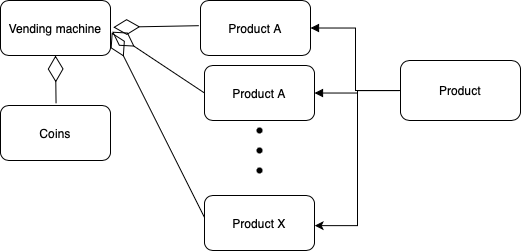

The diagram above was exported from draw.io. Its source (the exported page's mxGraphModel, read from the mxfile embedded in the PNG):
<mxGraphModel dx="636" dy="431" grid="1" gridSize="10" guides="1" tooltips="1" connect="1" arrows="1" fold="1" page="1" pageScale="1" pageWidth="827" pageHeight="1169" math="0" shadow="0">
  <root>
    <mxCell id="WIyWlLk6GJQsqaUBKTNV-0" />
    <mxCell id="WIyWlLk6GJQsqaUBKTNV-1" parent="WIyWlLk6GJQsqaUBKTNV-0" />
    <mxCell id="Lg5pifkVmoPV0msTr_av-0" value="Vending machine" style="rounded=1;whiteSpace=wrap;html=1;" vertex="1" parent="WIyWlLk6GJQsqaUBKTNV-1">
      <mxGeometry x="100" y="155" width="110" height="55" as="geometry" />
    </mxCell>
    <mxCell id="Lg5pifkVmoPV0msTr_av-4" value="Product A" style="rounded=1;whiteSpace=wrap;html=1;" vertex="1" parent="WIyWlLk6GJQsqaUBKTNV-1">
      <mxGeometry x="300" y="155" width="110" height="55" as="geometry" />
    </mxCell>
    <mxCell id="Lg5pifkVmoPV0msTr_av-5" value="" style="endArrow=diamondThin;endFill=0;endSize=24;html=1;rounded=0;entryX=1.025;entryY=0.487;entryDx=0;entryDy=0;entryPerimeter=0;exitX=-0.015;exitY=0.458;exitDx=0;exitDy=0;exitPerimeter=0;" edge="1" parent="WIyWlLk6GJQsqaUBKTNV-1" source="Lg5pifkVmoPV0msTr_av-4" target="Lg5pifkVmoPV0msTr_av-0">
      <mxGeometry width="160" relative="1" as="geometry">
        <mxPoint x="240" y="180" as="sourcePoint" />
        <mxPoint x="400" y="180" as="targetPoint" />
      </mxGeometry>
    </mxCell>
    <mxCell id="Lg5pifkVmoPV0msTr_av-6" value="Coins" style="rounded=1;whiteSpace=wrap;html=1;" vertex="1" parent="WIyWlLk6GJQsqaUBKTNV-1">
      <mxGeometry x="100" y="260" width="110" height="55" as="geometry" />
    </mxCell>
    <mxCell id="Lg5pifkVmoPV0msTr_av-7" value="" style="endArrow=diamondThin;endFill=0;endSize=24;html=1;rounded=0;exitX=0.505;exitY=-0.04;exitDx=0;exitDy=0;exitPerimeter=0;entryX=0.5;entryY=1;entryDx=0;entryDy=0;" edge="1" parent="WIyWlLk6GJQsqaUBKTNV-1" source="Lg5pifkVmoPV0msTr_av-6" target="Lg5pifkVmoPV0msTr_av-0">
      <mxGeometry width="160" relative="1" as="geometry">
        <mxPoint x="180" y="250" as="sourcePoint" />
        <mxPoint x="340" y="250" as="targetPoint" />
      </mxGeometry>
    </mxCell>
    <mxCell id="Lg5pifkVmoPV0msTr_av-8" value="Product A" style="rounded=1;whiteSpace=wrap;html=1;" vertex="1" parent="WIyWlLk6GJQsqaUBKTNV-1">
      <mxGeometry x="304" y="220" width="110" height="55" as="geometry" />
    </mxCell>
    <mxCell id="Lg5pifkVmoPV0msTr_av-9" value="Product X" style="rounded=1;whiteSpace=wrap;html=1;" vertex="1" parent="WIyWlLk6GJQsqaUBKTNV-1">
      <mxGeometry x="304" y="350" width="110" height="55" as="geometry" />
    </mxCell>
    <mxCell id="Lg5pifkVmoPV0msTr_av-10" value="" style="endArrow=diamondThin;endFill=0;endSize=24;html=1;rounded=0;entryX=1.015;entryY=0.567;entryDx=0;entryDy=0;entryPerimeter=0;exitX=0;exitY=0.5;exitDx=0;exitDy=0;" edge="1" parent="WIyWlLk6GJQsqaUBKTNV-1" source="Lg5pifkVmoPV0msTr_av-8" target="Lg5pifkVmoPV0msTr_av-0">
      <mxGeometry width="160" relative="1" as="geometry">
        <mxPoint x="190" y="230" as="sourcePoint" />
        <mxPoint x="350" y="230" as="targetPoint" />
      </mxGeometry>
    </mxCell>
    <mxCell id="Lg5pifkVmoPV0msTr_av-12" value="" style="endArrow=diamondThin;endFill=0;endSize=24;html=1;rounded=0;entryX=1.011;entryY=0.582;entryDx=0;entryDy=0;entryPerimeter=0;exitX=0;exitY=0.4;exitDx=0;exitDy=0;exitPerimeter=0;" edge="1" parent="WIyWlLk6GJQsqaUBKTNV-1" source="Lg5pifkVmoPV0msTr_av-9" target="Lg5pifkVmoPV0msTr_av-0">
      <mxGeometry width="160" relative="1" as="geometry">
        <mxPoint x="300" y="258" as="sourcePoint" />
        <mxPoint x="208" y="196" as="targetPoint" />
      </mxGeometry>
    </mxCell>
    <mxCell id="Lg5pifkVmoPV0msTr_av-13" value="" style="shape=waypoint;sketch=0;size=6;pointerEvents=1;points=[];fillColor=none;resizable=0;rotatable=0;perimeter=centerPerimeter;snapToPoint=1;" vertex="1" parent="WIyWlLk6GJQsqaUBKTNV-1">
      <mxGeometry x="349" y="275" width="20" height="20" as="geometry" />
    </mxCell>
    <mxCell id="Lg5pifkVmoPV0msTr_av-14" value="" style="shape=waypoint;sketch=0;size=6;pointerEvents=1;points=[];fillColor=none;resizable=0;rotatable=0;perimeter=centerPerimeter;snapToPoint=1;" vertex="1" parent="WIyWlLk6GJQsqaUBKTNV-1">
      <mxGeometry x="349" y="295" width="20" height="20" as="geometry" />
    </mxCell>
    <mxCell id="Lg5pifkVmoPV0msTr_av-15" value="" style="shape=waypoint;sketch=0;size=6;pointerEvents=1;points=[];fillColor=none;resizable=0;rotatable=0;perimeter=centerPerimeter;snapToPoint=1;" vertex="1" parent="WIyWlLk6GJQsqaUBKTNV-1">
      <mxGeometry x="349" y="315" width="20" height="20" as="geometry" />
    </mxCell>
    <mxCell id="Lg5pifkVmoPV0msTr_av-21" style="edgeStyle=orthogonalEdgeStyle;rounded=0;orthogonalLoop=1;jettySize=auto;html=1;exitX=0;exitY=0.5;exitDx=0;exitDy=0;entryX=1.002;entryY=0.548;entryDx=0;entryDy=0;entryPerimeter=0;" edge="1" parent="WIyWlLk6GJQsqaUBKTNV-1" source="Lg5pifkVmoPV0msTr_av-16" target="Lg5pifkVmoPV0msTr_av-9">
      <mxGeometry relative="1" as="geometry" />
    </mxCell>
    <mxCell id="Lg5pifkVmoPV0msTr_av-16" value="Product" style="rounded=1;whiteSpace=wrap;html=1;" vertex="1" parent="WIyWlLk6GJQsqaUBKTNV-1">
      <mxGeometry x="500" y="215" width="120" height="60" as="geometry" />
    </mxCell>
    <mxCell id="Lg5pifkVmoPV0msTr_av-17" value="" style="endArrow=block;endFill=1;html=1;edgeStyle=orthogonalEdgeStyle;align=left;verticalAlign=top;rounded=0;entryX=1;entryY=0.5;entryDx=0;entryDy=0;exitX=0;exitY=0.5;exitDx=0;exitDy=0;" edge="1" parent="WIyWlLk6GJQsqaUBKTNV-1" source="Lg5pifkVmoPV0msTr_av-16" target="Lg5pifkVmoPV0msTr_av-4">
      <mxGeometry x="-1" relative="1" as="geometry">
        <mxPoint x="550" y="100" as="sourcePoint" />
        <mxPoint x="630" y="170" as="targetPoint" />
        <mxPoint as="offset" />
      </mxGeometry>
    </mxCell>
    <mxCell id="Lg5pifkVmoPV0msTr_av-19" value="" style="endArrow=block;endFill=1;html=1;edgeStyle=orthogonalEdgeStyle;align=left;verticalAlign=top;rounded=0;exitX=-0.008;exitY=0.502;exitDx=0;exitDy=0;exitPerimeter=0;" edge="1" parent="WIyWlLk6GJQsqaUBKTNV-1" source="Lg5pifkVmoPV0msTr_av-16" target="Lg5pifkVmoPV0msTr_av-8">
      <mxGeometry x="-1" relative="1" as="geometry">
        <mxPoint x="510" y="255" as="sourcePoint" />
        <mxPoint x="420" y="193" as="targetPoint" />
        <mxPoint as="offset" />
      </mxGeometry>
    </mxCell>
  </root>
</mxGraphModel>